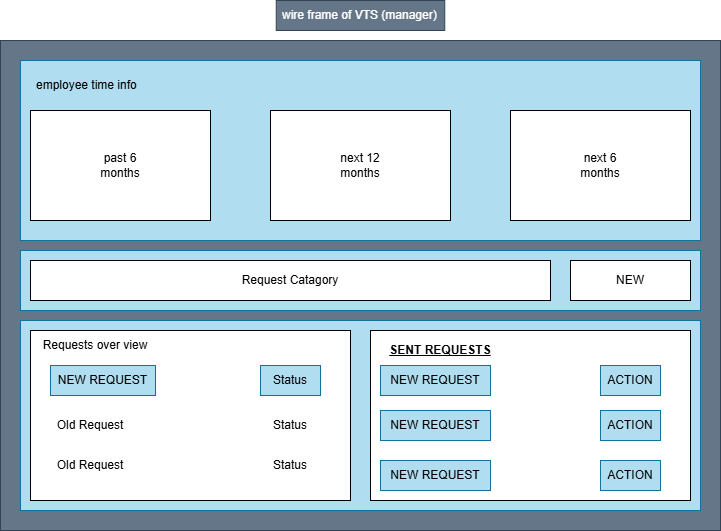

The diagram above was exported from draw.io. Its source (the exported page's mxGraphModel, read from the mxfile embedded in the PNG):
<mxGraphModel dx="1471" dy="814" grid="1" gridSize="10" guides="1" tooltips="1" connect="1" arrows="1" fold="1" page="1" pageScale="1" pageWidth="850" pageHeight="1100" math="0" shadow="0">
  <root>
    <mxCell id="0" />
    <mxCell id="1" parent="0" />
    <mxCell id="DXxZM-i7Lm7vgXOURhqw-1" parent="1" style="rounded=0;whiteSpace=wrap;html=1;fillColor=#647687;fontColor=#ffffff;strokeColor=#314354;" value="" vertex="1">
      <mxGeometry height="490" width="720" x="500" y="220" as="geometry" />
    </mxCell>
    <mxCell id="DXxZM-i7Lm7vgXOURhqw-2" parent="1" style="text;strokeColor=#314354;fillColor=#647687;align=left;verticalAlign=middle;spacingLeft=4;spacingRight=4;overflow=hidden;points=[[0,0.5],[1,0.5]];portConstraint=eastwest;rotatable=0;whiteSpace=wrap;html=1;fontColor=#ffffff;" value="wire frame of VTS (manager)" vertex="1">
      <mxGeometry height="30" width="168.5" x="775.75" y="180" as="geometry" />
    </mxCell>
    <mxCell id="DXxZM-i7Lm7vgXOURhqw-3" parent="1" style="rounded=0;whiteSpace=wrap;html=1;fillColor=#b1ddf0;strokeColor=#10739e;" value="" vertex="1">
      <mxGeometry height="180" width="680" x="520" y="240" as="geometry" />
    </mxCell>
    <mxCell id="DXxZM-i7Lm7vgXOURhqw-4" parent="1" style="rounded=0;whiteSpace=wrap;html=1;fillColor=#b1ddf0;strokeColor=#10739e;" value="" vertex="1">
      <mxGeometry height="60" width="680" x="520" y="430" as="geometry" />
    </mxCell>
    <mxCell id="DXxZM-i7Lm7vgXOURhqw-5" parent="1" style="rounded=0;whiteSpace=wrap;html=1;fillColor=#b1ddf0;strokeColor=#10739e;" value="" vertex="1">
      <mxGeometry height="190" width="680" x="520" y="500" as="geometry" />
    </mxCell>
    <mxCell id="DXxZM-i7Lm7vgXOURhqw-6" parent="1" style="text;strokeColor=none;fillColor=none;align=left;verticalAlign=middle;spacingLeft=4;spacingRight=4;overflow=hidden;points=[[0,0.5],[1,0.5]];portConstraint=eastwest;rotatable=0;whiteSpace=wrap;html=1;" value="employee time info" vertex="1">
      <mxGeometry height="30" width="120" x="530" y="250" as="geometry" />
    </mxCell>
    <mxCell id="DXxZM-i7Lm7vgXOURhqw-7" parent="1" style="rounded=0;whiteSpace=wrap;html=1;" value="" vertex="1">
      <mxGeometry height="40" width="520" x="530" y="440" as="geometry" />
    </mxCell>
    <mxCell id="DXxZM-i7Lm7vgXOURhqw-8" parent="1" style="rounded=0;whiteSpace=wrap;html=1;" value="" vertex="1">
      <mxGeometry height="40" width="120" x="1070" y="440" as="geometry" />
    </mxCell>
    <mxCell id="DXxZM-i7Lm7vgXOURhqw-9" parent="1" style="rounded=0;whiteSpace=wrap;html=1;" value="" vertex="1">
      <mxGeometry height="170" width="320" x="530" y="510" as="geometry" />
    </mxCell>
    <mxCell id="DXxZM-i7Lm7vgXOURhqw-10" parent="1" style="rounded=0;whiteSpace=wrap;html=1;" value="" vertex="1">
      <mxGeometry height="110" width="180" x="1010" y="290" as="geometry" />
    </mxCell>
    <mxCell id="DXxZM-i7Lm7vgXOURhqw-11" parent="1" style="rounded=0;whiteSpace=wrap;html=1;" value="" vertex="1">
      <mxGeometry height="110" width="180" x="770" y="290" as="geometry" />
    </mxCell>
    <mxCell id="DXxZM-i7Lm7vgXOURhqw-12" parent="1" style="rounded=0;whiteSpace=wrap;html=1;" value="" vertex="1">
      <mxGeometry height="110" width="180" x="530" y="290" as="geometry" />
    </mxCell>
    <mxCell id="DXxZM-i7Lm7vgXOURhqw-13" parent="1" style="text;html=1;whiteSpace=wrap;strokeColor=#10739e;fillColor=#b1ddf0;align=center;verticalAlign=middle;rounded=0;" value="Status" vertex="1">
      <mxGeometry height="30" width="60" x="760" y="545" as="geometry" />
    </mxCell>
    <mxCell id="DXxZM-i7Lm7vgXOURhqw-14" parent="1" style="text;html=1;whiteSpace=wrap;fillColor=#b1ddf0;align=center;verticalAlign=middle;rounded=0;strokeColor=#10739e;" value="NEW REQUEST" vertex="1">
      <mxGeometry height="30" width="105" x="550" y="545" as="geometry" />
    </mxCell>
    <mxCell id="DXxZM-i7Lm7vgXOURhqw-15" parent="1" style="text;html=1;whiteSpace=wrap;strokeColor=none;fillColor=none;align=center;verticalAlign=middle;rounded=0;" value="Request Catagory" vertex="1">
      <mxGeometry height="30" width="120" x="730" y="445" as="geometry" />
    </mxCell>
    <mxCell id="DXxZM-i7Lm7vgXOURhqw-16" parent="1" style="text;html=1;whiteSpace=wrap;strokeColor=none;fillColor=none;align=center;verticalAlign=middle;rounded=0;" value="NEW" vertex="1">
      <mxGeometry height="30" width="60" x="1100" y="445" as="geometry" />
    </mxCell>
    <mxCell id="DXxZM-i7Lm7vgXOURhqw-17" parent="1" style="text;html=1;whiteSpace=wrap;strokeColor=none;fillColor=none;align=center;verticalAlign=middle;rounded=0;" value="next 6 months" vertex="1">
      <mxGeometry height="30" width="60" x="1070" y="330" as="geometry" />
    </mxCell>
    <mxCell id="DXxZM-i7Lm7vgXOURhqw-18" parent="1" style="text;html=1;whiteSpace=wrap;strokeColor=none;fillColor=none;align=center;verticalAlign=middle;rounded=0;" value="next 12 months" vertex="1">
      <mxGeometry height="30" width="60" x="830" y="330" as="geometry" />
    </mxCell>
    <mxCell id="DXxZM-i7Lm7vgXOURhqw-19" parent="1" style="text;html=1;whiteSpace=wrap;strokeColor=none;fillColor=none;align=center;verticalAlign=middle;rounded=0;" value="past 6 months" vertex="1">
      <mxGeometry height="30" width="60" x="590" y="330" as="geometry" />
    </mxCell>
    <mxCell id="DXxZM-i7Lm7vgXOURhqw-20" parent="1" style="text;html=1;whiteSpace=wrap;strokeColor=none;fillColor=none;align=center;verticalAlign=middle;rounded=0;" value="Old Request" vertex="1">
      <mxGeometry height="30" width="80" x="550" y="630" as="geometry" />
    </mxCell>
    <mxCell id="DXxZM-i7Lm7vgXOURhqw-21" parent="1" style="text;html=1;whiteSpace=wrap;strokeColor=none;fillColor=none;align=center;verticalAlign=middle;rounded=0;" value="Old Request" vertex="1">
      <mxGeometry height="30" width="80" x="550" y="590" as="geometry" />
    </mxCell>
    <mxCell id="DXxZM-i7Lm7vgXOURhqw-22" parent="1" style="text;html=1;whiteSpace=wrap;strokeColor=none;fillColor=none;align=center;verticalAlign=middle;rounded=0;" value="Status" vertex="1">
      <mxGeometry height="30" width="60" x="760" y="590" as="geometry" />
    </mxCell>
    <mxCell id="DXxZM-i7Lm7vgXOURhqw-23" parent="1" style="text;html=1;whiteSpace=wrap;strokeColor=none;fillColor=none;align=center;verticalAlign=middle;rounded=0;" value="Status" vertex="1">
      <mxGeometry height="30" width="60" x="760" y="630" as="geometry" />
    </mxCell>
    <mxCell id="DXxZM-i7Lm7vgXOURhqw-24" parent="1" style="text;html=1;whiteSpace=wrap;strokeColor=none;fillColor=none;align=center;verticalAlign=middle;rounded=0;" value="Requests over view" vertex="1">
      <mxGeometry height="30" width="110" x="540" y="510" as="geometry" />
    </mxCell>
    <mxCell id="DXxZM-i7Lm7vgXOURhqw-27" parent="1" style="rounded=0;whiteSpace=wrap;html=1;" value="" vertex="1">
      <mxGeometry height="170" width="320" x="870" y="510" as="geometry" />
    </mxCell>
    <mxCell id="DXxZM-i7Lm7vgXOURhqw-28" parent="1" style="text;html=1;whiteSpace=wrap;strokeColor=none;fillColor=none;align=center;verticalAlign=middle;rounded=0;" value="&lt;b&gt;&lt;u&gt;SENT REQUESTS&lt;/u&gt;&lt;/b&gt;" vertex="1">
      <mxGeometry height="30" width="120" x="880" y="515" as="geometry" />
    </mxCell>
    <mxCell id="DXxZM-i7Lm7vgXOURhqw-31" parent="1" style="text;html=1;whiteSpace=wrap;strokeColor=#10739e;fillColor=#b1ddf0;align=center;verticalAlign=middle;rounded=0;" value="ACTION" vertex="1">
      <mxGeometry height="30" width="60" x="1100" y="640" as="geometry" />
    </mxCell>
    <mxCell id="DXxZM-i7Lm7vgXOURhqw-32" parent="1" style="text;html=1;whiteSpace=wrap;strokeColor=#10739e;fillColor=#b1ddf0;align=center;verticalAlign=middle;rounded=0;" value="NEW REQUEST" vertex="1">
      <mxGeometry height="30" width="110" x="880" y="640" as="geometry" />
    </mxCell>
    <mxCell id="DXxZM-i7Lm7vgXOURhqw-33" parent="1" style="text;html=1;whiteSpace=wrap;strokeColor=#10739e;fillColor=#b1ddf0;align=center;verticalAlign=middle;rounded=0;" value="ACTION" vertex="1">
      <mxGeometry height="30" width="60" x="1100" y="590" as="geometry" />
    </mxCell>
    <mxCell id="DXxZM-i7Lm7vgXOURhqw-34" parent="1" style="text;html=1;whiteSpace=wrap;strokeColor=#10739e;fillColor=#b1ddf0;align=center;verticalAlign=middle;rounded=0;" value="NEW REQUEST" vertex="1">
      <mxGeometry height="30" width="110" x="880" y="590" as="geometry" />
    </mxCell>
    <mxCell id="DXxZM-i7Lm7vgXOURhqw-35" parent="1" style="text;html=1;whiteSpace=wrap;strokeColor=#10739e;fillColor=#b1ddf0;align=center;verticalAlign=middle;rounded=0;" value="ACTION" vertex="1">
      <mxGeometry height="30" width="60" x="1100" y="545" as="geometry" />
    </mxCell>
    <mxCell id="DXxZM-i7Lm7vgXOURhqw-36" parent="1" style="text;html=1;whiteSpace=wrap;strokeColor=#10739e;fillColor=#b1ddf0;align=center;verticalAlign=middle;rounded=0;" value="NEW REQUEST" vertex="1">
      <mxGeometry height="30" width="110" x="880" y="545" as="geometry" />
    </mxCell>
    <mxCell id="DXxZM-i7Lm7vgXOURhqw-37" edge="1" parent="1" source="DXxZM-i7Lm7vgXOURhqw-23" style="edgeStyle=orthogonalEdgeStyle;rounded=0;orthogonalLoop=1;jettySize=auto;html=1;exitX=0.5;exitY=1;exitDx=0;exitDy=0;" target="DXxZM-i7Lm7vgXOURhqw-23">
      <mxGeometry relative="1" as="geometry" />
    </mxCell>
  </root>
</mxGraphModel>